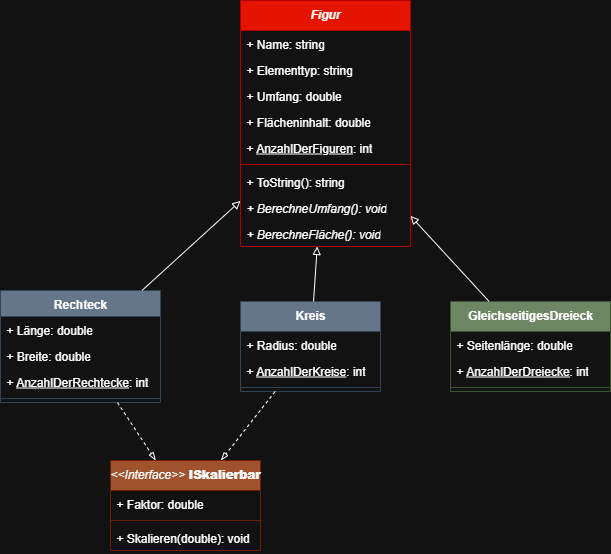

The diagram above was exported from draw.io. Its source (the exported page's mxGraphModel, read from the mxfile embedded in the PNG):
<mxGraphModel dx="1181" dy="686" grid="1" gridSize="10" guides="1" tooltips="1" connect="1" arrows="1" fold="1" page="1" pageScale="1" pageWidth="850" pageHeight="1100" math="0" shadow="0">
  <root>
    <mxCell id="0" />
    <mxCell id="1" parent="0" />
    <mxCell id="L0BIM9rWUP5d6468mV6G-156" value="Rechteck" style="swimlane;fontStyle=1;align=center;verticalAlign=top;childLayout=stackLayout;horizontal=1;startSize=26;horizontalStack=0;resizeParent=1;resizeParentMax=0;resizeLast=0;collapsible=1;marginBottom=0;whiteSpace=wrap;html=1;fillColor=#647687;strokeColor=#314354;fontColor=#ffffff;" vertex="1" parent="1">
      <mxGeometry x="60" y="310" width="160" height="112" as="geometry" />
    </mxCell>
    <mxCell id="L0BIM9rWUP5d6468mV6G-157" value="+ Länge: double" style="text;strokeColor=none;fillColor=none;align=left;verticalAlign=top;spacingLeft=4;spacingRight=4;overflow=hidden;rotatable=0;points=[[0,0.5],[1,0.5]];portConstraint=eastwest;whiteSpace=wrap;html=1;" vertex="1" parent="L0BIM9rWUP5d6468mV6G-156">
      <mxGeometry y="26" width="160" height="26" as="geometry" />
    </mxCell>
    <mxCell id="L0BIM9rWUP5d6468mV6G-160" value="+ Breite: double" style="text;strokeColor=none;fillColor=none;align=left;verticalAlign=top;spacingLeft=4;spacingRight=4;overflow=hidden;rotatable=0;points=[[0,0.5],[1,0.5]];portConstraint=eastwest;whiteSpace=wrap;html=1;" vertex="1" parent="L0BIM9rWUP5d6468mV6G-156">
      <mxGeometry y="52" width="160" height="26" as="geometry" />
    </mxCell>
    <mxCell id="L0BIM9rWUP5d6468mV6G-167" value="+ &lt;u&gt;AnzahlDerRechtecke&lt;/u&gt;: int" style="text;strokeColor=none;fillColor=none;align=left;verticalAlign=top;spacingLeft=4;spacingRight=4;overflow=hidden;rotatable=0;points=[[0,0.5],[1,0.5]];portConstraint=eastwest;whiteSpace=wrap;html=1;" vertex="1" parent="L0BIM9rWUP5d6468mV6G-156">
      <mxGeometry y="78" width="160" height="26" as="geometry" />
    </mxCell>
    <mxCell id="L0BIM9rWUP5d6468mV6G-158" value="" style="line;strokeWidth=1;fillColor=none;align=left;verticalAlign=middle;spacingTop=-1;spacingLeft=3;spacingRight=3;rotatable=0;labelPosition=right;points=[];portConstraint=eastwest;strokeColor=inherit;" vertex="1" parent="L0BIM9rWUP5d6468mV6G-156">
      <mxGeometry y="104" width="160" height="8" as="geometry" />
    </mxCell>
    <mxCell id="L0BIM9rWUP5d6468mV6G-161" value="Kreis" style="swimlane;fontStyle=1;align=center;verticalAlign=top;childLayout=stackLayout;horizontal=1;startSize=30;horizontalStack=0;resizeParent=1;resizeParentMax=0;resizeLast=0;collapsible=1;marginBottom=0;whiteSpace=wrap;html=1;fillColor=#647687;strokeColor=#314354;fontColor=#ffffff;" vertex="1" parent="1">
      <mxGeometry x="300" y="321" width="140" height="90" as="geometry" />
    </mxCell>
    <mxCell id="L0BIM9rWUP5d6468mV6G-162" value="+ Radius: double" style="text;strokeColor=none;fillColor=none;align=left;verticalAlign=top;spacingLeft=4;spacingRight=4;overflow=hidden;rotatable=0;points=[[0,0.5],[1,0.5]];portConstraint=eastwest;whiteSpace=wrap;html=1;" vertex="1" parent="L0BIM9rWUP5d6468mV6G-161">
      <mxGeometry y="30" width="140" height="26" as="geometry" />
    </mxCell>
    <mxCell id="L0BIM9rWUP5d6468mV6G-175" value="+ &lt;u&gt;AnzahlDerKreise&lt;/u&gt;: int" style="text;strokeColor=none;fillColor=none;align=left;verticalAlign=top;spacingLeft=4;spacingRight=4;overflow=hidden;rotatable=0;points=[[0,0.5],[1,0.5]];portConstraint=eastwest;whiteSpace=wrap;html=1;" vertex="1" parent="L0BIM9rWUP5d6468mV6G-161">
      <mxGeometry y="56" width="140" height="26" as="geometry" />
    </mxCell>
    <mxCell id="L0BIM9rWUP5d6468mV6G-164" value="" style="line;strokeWidth=1;fillColor=none;align=left;verticalAlign=middle;spacingTop=-1;spacingLeft=3;spacingRight=3;rotatable=0;labelPosition=right;points=[];portConstraint=eastwest;strokeColor=inherit;" vertex="1" parent="L0BIM9rWUP5d6468mV6G-161">
      <mxGeometry y="82" width="140" height="8" as="geometry" />
    </mxCell>
    <mxCell id="L0BIM9rWUP5d6468mV6G-181" value="" style="endArrow=blockThin;html=1;rounded=0;endFill=0;dashed=1;" edge="1" parent="1" source="L0BIM9rWUP5d6468mV6G-161" target="L0BIM9rWUP5d6468mV6G-204">
      <mxGeometry width="50" height="50" relative="1" as="geometry">
        <mxPoint x="310" y="380" as="sourcePoint" />
        <mxPoint x="249.13461538461547" y="580" as="targetPoint" />
      </mxGeometry>
    </mxCell>
    <mxCell id="L0BIM9rWUP5d6468mV6G-182" value="" style="endArrow=blockThin;html=1;rounded=0;endFill=0;dashed=1;" edge="1" parent="1" source="L0BIM9rWUP5d6468mV6G-156" target="L0BIM9rWUP5d6468mV6G-204">
      <mxGeometry width="50" height="50" relative="1" as="geometry">
        <mxPoint x="418" y="391" as="sourcePoint" />
        <mxPoint x="221.6465863453816" y="580" as="targetPoint" />
      </mxGeometry>
    </mxCell>
    <mxCell id="L0BIM9rWUP5d6468mV6G-183" value="GleichseitigesDreieck" style="swimlane;fontStyle=1;align=center;verticalAlign=top;childLayout=stackLayout;horizontal=1;startSize=30;horizontalStack=0;resizeParent=1;resizeParentMax=0;resizeLast=0;collapsible=1;marginBottom=0;whiteSpace=wrap;html=1;fillColor=#6d8764;strokeColor=#3A5431;fontColor=#ffffff;" vertex="1" parent="1">
      <mxGeometry x="510" y="321" width="160" height="90" as="geometry" />
    </mxCell>
    <mxCell id="L0BIM9rWUP5d6468mV6G-184" value="+ Seitenlänge: double" style="text;strokeColor=none;fillColor=none;align=left;verticalAlign=top;spacingLeft=4;spacingRight=4;overflow=hidden;rotatable=0;points=[[0,0.5],[1,0.5]];portConstraint=eastwest;whiteSpace=wrap;html=1;" vertex="1" parent="L0BIM9rWUP5d6468mV6G-183">
      <mxGeometry y="30" width="160" height="26" as="geometry" />
    </mxCell>
    <mxCell id="L0BIM9rWUP5d6468mV6G-186" value="+ &lt;u&gt;AnzahlDerDreiecke&lt;/u&gt;: int" style="text;strokeColor=none;fillColor=none;align=left;verticalAlign=top;spacingLeft=4;spacingRight=4;overflow=hidden;rotatable=0;points=[[0,0.5],[1,0.5]];portConstraint=eastwest;whiteSpace=wrap;html=1;" vertex="1" parent="L0BIM9rWUP5d6468mV6G-183">
      <mxGeometry y="56" width="160" height="26" as="geometry" />
    </mxCell>
    <mxCell id="L0BIM9rWUP5d6468mV6G-187" value="" style="line;strokeWidth=1;fillColor=none;align=left;verticalAlign=middle;spacingTop=-1;spacingLeft=3;spacingRight=3;rotatable=0;labelPosition=right;points=[];portConstraint=eastwest;strokeColor=inherit;" vertex="1" parent="L0BIM9rWUP5d6468mV6G-183">
      <mxGeometry y="82" width="160" height="8" as="geometry" />
    </mxCell>
    <mxCell id="L0BIM9rWUP5d6468mV6G-190" value="&lt;i&gt;Figur&lt;/i&gt;" style="swimlane;fontStyle=1;align=center;verticalAlign=top;childLayout=stackLayout;horizontal=1;startSize=30;horizontalStack=0;resizeParent=1;resizeParentMax=0;resizeLast=0;collapsible=1;marginBottom=0;whiteSpace=wrap;html=1;fillColor=#e51400;strokeColor=#B20000;fontColor=#ffffff;" vertex="1" parent="1">
      <mxGeometry x="300" y="20" width="170" height="246" as="geometry" />
    </mxCell>
    <mxCell id="L0BIM9rWUP5d6468mV6G-198" value="+ Name: string" style="text;strokeColor=none;fillColor=none;align=left;verticalAlign=top;spacingLeft=4;spacingRight=4;overflow=hidden;rotatable=0;points=[[0,0.5],[1,0.5]];portConstraint=eastwest;whiteSpace=wrap;html=1;" vertex="1" parent="L0BIM9rWUP5d6468mV6G-190">
      <mxGeometry y="30" width="170" height="26" as="geometry" />
    </mxCell>
    <mxCell id="L0BIM9rWUP5d6468mV6G-199" value="+ Elementtyp: string" style="text;strokeColor=none;fillColor=none;align=left;verticalAlign=top;spacingLeft=4;spacingRight=4;overflow=hidden;rotatable=0;points=[[0,0.5],[1,0.5]];portConstraint=eastwest;whiteSpace=wrap;html=1;" vertex="1" parent="L0BIM9rWUP5d6468mV6G-190">
      <mxGeometry y="56" width="170" height="26" as="geometry" />
    </mxCell>
    <mxCell id="L0BIM9rWUP5d6468mV6G-212" value="+ Umfang: double" style="text;strokeColor=none;fillColor=none;align=left;verticalAlign=top;spacingLeft=4;spacingRight=4;overflow=hidden;rotatable=0;points=[[0,0.5],[1,0.5]];portConstraint=eastwest;whiteSpace=wrap;html=1;" vertex="1" parent="L0BIM9rWUP5d6468mV6G-190">
      <mxGeometry y="82" width="170" height="26" as="geometry" />
    </mxCell>
    <mxCell id="L0BIM9rWUP5d6468mV6G-213" value="+ Flächeninhalt: double" style="text;strokeColor=none;fillColor=none;align=left;verticalAlign=top;spacingLeft=4;spacingRight=4;overflow=hidden;rotatable=0;points=[[0,0.5],[1,0.5]];portConstraint=eastwest;whiteSpace=wrap;html=1;" vertex="1" parent="L0BIM9rWUP5d6468mV6G-190">
      <mxGeometry y="108" width="170" height="26" as="geometry" />
    </mxCell>
    <mxCell id="L0BIM9rWUP5d6468mV6G-193" value="+ &lt;u&gt;AnzahlDerFiguren&lt;/u&gt;: int" style="text;strokeColor=none;fillColor=none;align=left;verticalAlign=top;spacingLeft=4;spacingRight=4;overflow=hidden;rotatable=0;points=[[0,0.5],[1,0.5]];portConstraint=eastwest;whiteSpace=wrap;html=1;" vertex="1" parent="L0BIM9rWUP5d6468mV6G-190">
      <mxGeometry y="134" width="170" height="26" as="geometry" />
    </mxCell>
    <mxCell id="L0BIM9rWUP5d6468mV6G-194" value="" style="line;strokeWidth=1;fillColor=none;align=left;verticalAlign=middle;spacingTop=-1;spacingLeft=3;spacingRight=3;rotatable=0;labelPosition=right;points=[];portConstraint=eastwest;strokeColor=inherit;" vertex="1" parent="L0BIM9rWUP5d6468mV6G-190">
      <mxGeometry y="160" width="170" height="8" as="geometry" />
    </mxCell>
    <mxCell id="L0BIM9rWUP5d6468mV6G-195" value="+ ToString(): string" style="text;strokeColor=none;fillColor=none;align=left;verticalAlign=top;spacingLeft=4;spacingRight=4;overflow=hidden;rotatable=0;points=[[0,0.5],[1,0.5]];portConstraint=eastwest;whiteSpace=wrap;html=1;" vertex="1" parent="L0BIM9rWUP5d6468mV6G-190">
      <mxGeometry y="168" width="170" height="26" as="geometry" />
    </mxCell>
    <mxCell id="L0BIM9rWUP5d6468mV6G-196" value="&lt;i&gt;+ BerechneUmfang(): void&lt;/i&gt;" style="text;strokeColor=none;fillColor=none;align=left;verticalAlign=top;spacingLeft=4;spacingRight=4;overflow=hidden;rotatable=0;points=[[0,0.5],[1,0.5]];portConstraint=eastwest;whiteSpace=wrap;html=1;" vertex="1" parent="L0BIM9rWUP5d6468mV6G-190">
      <mxGeometry y="194" width="170" height="26" as="geometry" />
    </mxCell>
    <mxCell id="L0BIM9rWUP5d6468mV6G-197" value="&lt;i&gt;+ BerechneFläche(): void&lt;/i&gt;" style="text;strokeColor=none;fillColor=none;align=left;verticalAlign=top;spacingLeft=4;spacingRight=4;overflow=hidden;rotatable=0;points=[[0,0.5],[1,0.5]];portConstraint=eastwest;whiteSpace=wrap;html=1;" vertex="1" parent="L0BIM9rWUP5d6468mV6G-190">
      <mxGeometry y="220" width="170" height="26" as="geometry" />
    </mxCell>
    <mxCell id="L0BIM9rWUP5d6468mV6G-200" value="" style="endArrow=block;html=1;rounded=0;endFill=0;" edge="1" parent="1" source="L0BIM9rWUP5d6468mV6G-183" target="L0BIM9rWUP5d6468mV6G-190">
      <mxGeometry width="50" height="50" relative="1" as="geometry">
        <mxPoint x="472" y="510" as="sourcePoint" />
        <mxPoint x="400" y="688" as="targetPoint" />
      </mxGeometry>
    </mxCell>
    <mxCell id="L0BIM9rWUP5d6468mV6G-201" value="" style="endArrow=block;html=1;rounded=0;endFill=0;" edge="1" parent="1" source="L0BIM9rWUP5d6468mV6G-161" target="L0BIM9rWUP5d6468mV6G-190">
      <mxGeometry width="50" height="50" relative="1" as="geometry">
        <mxPoint x="581" y="362" as="sourcePoint" />
        <mxPoint x="500" y="270" as="targetPoint" />
      </mxGeometry>
    </mxCell>
    <mxCell id="L0BIM9rWUP5d6468mV6G-202" value="" style="endArrow=block;html=1;rounded=0;endFill=0;" edge="1" parent="1" source="L0BIM9rWUP5d6468mV6G-156" target="L0BIM9rWUP5d6468mV6G-190">
      <mxGeometry width="50" height="50" relative="1" as="geometry">
        <mxPoint x="350" y="326" as="sourcePoint" />
        <mxPoint x="365" y="250" as="targetPoint" />
      </mxGeometry>
    </mxCell>
    <mxCell id="L0BIM9rWUP5d6468mV6G-204" value="&lt;i style=&quot;font-weight: 400;&quot;&gt;&amp;lt;&amp;lt;Interface&amp;gt;&amp;gt;&amp;nbsp;&lt;/i&gt;&lt;b&gt;ISkalierbar&lt;/b&gt;" style="swimlane;fontStyle=1;align=center;verticalAlign=top;childLayout=stackLayout;horizontal=1;startSize=30;horizontalStack=0;resizeParent=1;resizeParentMax=0;resizeLast=0;collapsible=1;marginBottom=0;whiteSpace=wrap;html=1;fillColor=#a0522d;strokeColor=#6D1F00;fontColor=#ffffff;" vertex="1" parent="1">
      <mxGeometry x="170" y="480" width="150" height="90" as="geometry" />
    </mxCell>
    <mxCell id="L0BIM9rWUP5d6468mV6G-210" value="+ Faktor: double" style="text;strokeColor=none;fillColor=none;align=left;verticalAlign=top;spacingLeft=4;spacingRight=4;overflow=hidden;rotatable=0;points=[[0,0.5],[1,0.5]];portConstraint=eastwest;whiteSpace=wrap;html=1;" vertex="1" parent="L0BIM9rWUP5d6468mV6G-204">
      <mxGeometry y="30" width="150" height="26" as="geometry" />
    </mxCell>
    <mxCell id="L0BIM9rWUP5d6468mV6G-208" value="" style="line;strokeWidth=1;fillColor=none;align=left;verticalAlign=middle;spacingTop=-1;spacingLeft=3;spacingRight=3;rotatable=0;labelPosition=right;points=[];portConstraint=eastwest;strokeColor=inherit;" vertex="1" parent="L0BIM9rWUP5d6468mV6G-204">
      <mxGeometry y="56" width="150" height="8" as="geometry" />
    </mxCell>
    <mxCell id="L0BIM9rWUP5d6468mV6G-211" value="+ Skalieren(double): void" style="text;strokeColor=none;fillColor=none;align=left;verticalAlign=top;spacingLeft=4;spacingRight=4;overflow=hidden;rotatable=0;points=[[0,0.5],[1,0.5]];portConstraint=eastwest;whiteSpace=wrap;html=1;" vertex="1" parent="L0BIM9rWUP5d6468mV6G-204">
      <mxGeometry y="64" width="150" height="26" as="geometry" />
    </mxCell>
  </root>
</mxGraphModel>